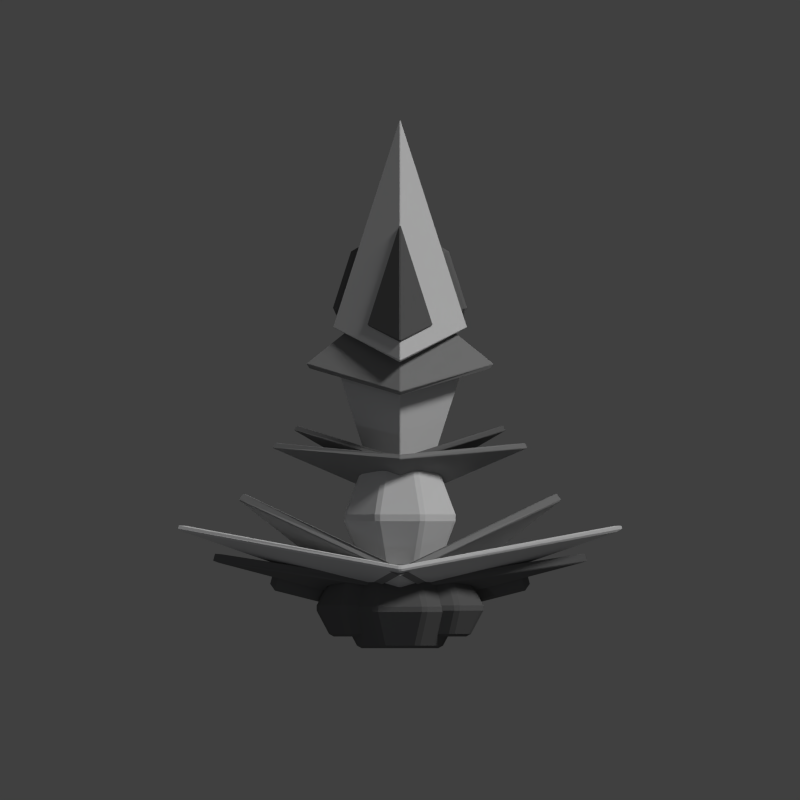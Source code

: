 # Source: kimek_thorn.blend  (saved by Blender 2.69.0; exported with 4.5.12 LTS)
import bpy
from mathutils import Matrix  # noqa: F401  (used for matrix-valued properties, if any)

bpy.ops.wm.read_factory_settings(use_empty=True)
scene = bpy.context.scene
scene.name = 'Scene'

# ---- collections
col_collection_1 = bpy.data.collections.new('Collection 1'); scene.collection.children.link(col_collection_1)

# ---- materials (node trees are filled in below, after node groups)
mat_material_003 = bpy.data.materials.new('Material.003')
mat_material_003.alpha_threshold = 0.0
mat_material_003.use_transparent_shadow = False
mat_material_003.diffuse_color = (0.1789, 0.1789, 0.1789, 1.0)
mat_material_003.roughness = 0.5
mat_material_003.specular_intensity = 0.25
mat_material_003.line_color = (0.0, 0.0, 0.0, 1.0)
mat_material_002 = bpy.data.materials.new('Material.002')
mat_material_002.alpha_threshold = 0.0
mat_material_002.use_transparent_shadow = False
mat_material_002.diffuse_color = (0.1473, 0.1473, 0.1473, 1.0)
mat_material_002.roughness = 0.5
mat_material_002.specular_intensity = 0.0
mat_material_002.line_color = (0.0, 0.0, 0.0, 1.0)
mat_material_001 = bpy.data.materials.new('Material.001')
mat_material_001.alpha_threshold = 0.0
mat_material_001.use_transparent_shadow = False
mat_material_001.diffuse_color = (0.2957, 0.2957, 0.2957, 1.0)
mat_material_001.roughness = 0.5
mat_material_001.specular_intensity = 0.3043
mat_material_001.line_color = (0.0, 0.0, 0.0, 1.0)
mat_material = bpy.data.materials.new('Material')
mat_material.alpha_threshold = 0.0
mat_material.use_transparent_shadow = False
mat_material.roughness = 0.5
mat_material.specular_intensity = 0.337
mat_material.line_color = (0.0, 0.0, 0.0, 1.0)

# ---- material node trees

# ---- world
world_world = bpy.data.worlds.new('World'); scene.world = world_world
world_world.color = (0.05088, 0.05088, 0.05088)
world_world.use_sun_shadow = False
world_world.sun_shadow_jitter_overblur = 0.0
world_world.cycles.sampling_method = 'MANUAL'
world_world.cycles.sample_map_resolution = 256

# ---- cameras
cam_camera = bpy.data.cameras.new('Camera')
cam_camera.type = 'ORTHO'
cam_camera.clip_end = 100.0
cam_camera.lens = 35.0
cam_camera.sensor_width = 32.0
cam_camera.sensor_height = 18.0
cam_camera.ortho_scale = 13.0
cam_camera.dof.focus_distance = 0.0
cam_camera.dof.aperture_fstop = 128.0

# ---- lights
light_point_001 = bpy.data.lights.new('Point.001', 'POINT')
light_point_001.color = (0.8206, 0.8745, 1.0)
light_point_001.transmission_factor = 0.0
light_point_001.energy = 30.0
light_point_001.shadow_buffer_clip_start = 0.5
light_point_001.shadow_soft_size = 0.1
light_point_001.shadow_maximum_resolution = 0.006
light_point_001.use_absolute_resolution = True
light_point_001.cycles.use_multiple_importance_sampling = False
light_point = bpy.data.lights.new('Point', 'POINT')
light_point.color = (0.8206, 0.8745, 1.0)
light_point.transmission_factor = 0.0
light_point.energy = 20.0
light_point.shadow_buffer_clip_start = 0.5
light_point.shadow_soft_size = 0.1
light_point.shadow_maximum_resolution = 0.006
light_point.use_absolute_resolution = True
light_point.cycles.use_multiple_importance_sampling = False
light_sun = bpy.data.lights.new('Sun', 'SUN')
light_sun.transmission_factor = 0.0
light_sun.angle = 0.1993
light_sun.energy = 1.5
light_sun.shadow_buffer_clip_start = 0.5
light_sun.shadow_soft_size = 0.1
light_sun.shadow_cascade_max_distance = 1000.0
light_sun.cycles.use_multiple_importance_sampling = False

# ---- meshes
me_cube_009 = bpy.data.meshes.new('Cube.009')
me_cube_009.from_pydata([(-0.9779, -0.247, -0.5491), (-2.103, 0.03886, -0.5523), (-2.007, 0.4152, -0.3448), (-0.8829, 0.1294, -0.3416), (-1.019, -0.4041, -0.2455), (-2.143, -0.1183, -0.2487), (-2.048, 0.2581, -0.04119), (-0.9237, -0.02775, -0.03798)], [], [(4, 5, 1, 0), (5, 6, 2, 1), (6, 7, 3, 2), (7, 4, 0, 3), (0, 1, 2, 3), (7, 6, 5, 4)])
me_cube_009.materials.append(mat_material_003)
me_cube_009.use_remesh_preserve_volume = False
me_cube_009.use_remesh_preserve_attributes = False
me_cube_009.use_mirror_vertex_groups = False
me_cube_009.update()
me_cube = bpy.data.meshes.new('Cube')
me_cube.from_pydata([(-1.011, 1.368, -0.5491), (-0.6556, 2.473, -0.5523), (-0.2859, 2.355, -0.3448), (-0.6414, 1.25, -0.3416), (-1.165, 1.419, -0.2455), (-0.8098, 2.524, -0.2487), (-0.4402, 2.405, -0.04119), (-0.7957, 1.301, -0.03798)], [], [(4, 5, 1, 0), (5, 6, 2, 1), (6, 7, 3, 2), (7, 4, 0, 3), (0, 1, 2, 3), (7, 6, 5, 4)])
me_cube.materials.append(mat_material_003)
me_cube.use_remesh_preserve_volume = False
me_cube.use_remesh_preserve_attributes = False
me_cube.use_mirror_vertex_groups = False
me_cube.update()
me_cylinder_002 = bpy.data.meshes.new('Cylinder.002')
me_cylinder_002.from_pydata([(-0.3907, 0.5133, 0.4528), (-0.3907, -0.467, 0.4528), (-0.1254, 0.5133, 0.1876), (-0.1254, -0.467, 0.1876), (-0.1254, 0.5133, -0.1876), (-0.1254, -0.467, -0.1876), (-0.3907, 0.5133, -0.4528), (-0.3907, -0.467, -0.4528), (-0.7658, 0.5133, -0.4528), (-0.7658, -0.467, -0.4528), (-1.031, 0.5133, -0.1876), (-1.031, -0.467, -0.1876), (-1.031, 0.5133, 0.1876), (-1.031, -0.467, 0.1876), (-0.7658, 0.5133, 0.4528), (-0.7658, -0.467, 0.4528), (-0.2975, 0.02313, 0.6778), (0.09956, 0.02313, 0.2808), (0.09956, 0.02313, -0.2808), (-0.2975, 0.02313, -0.6778), (-0.859, 0.02313, -0.6778), (-1.256, 0.02313, -0.2808), (-1.256, 0.02313, 0.2808), (-0.859, 0.02313, 0.6778)], [], [(16, 1, 3, 17), (17, 3, 5, 18), (18, 5, 7, 19), (19, 7, 9, 20), (20, 9, 11, 21), (21, 11, 13, 22), (3, 1, 15, 13, 11, 9, 7, 5), (23, 15, 1, 16), (22, 13, 15, 23), (0, 2, 4, 6, 8, 10, 12, 14), (0, 16, 17, 2), (2, 17, 18, 4), (4, 18, 19, 6), (6, 19, 20, 8), (8, 20, 21, 10), (10, 21, 22, 12), (14, 23, 16, 0), (12, 22, 23, 14)])
me_cylinder_002.materials.append(mat_material_002)
me_cylinder_002.use_remesh_preserve_volume = False
me_cylinder_002.use_remesh_preserve_attributes = False
me_cylinder_002.use_mirror_vertex_groups = False
me_cylinder_002.update()
me_cylinder_001 = bpy.data.meshes.new('Cylinder.001')
me_cylinder_001.from_pydata([(0.2557, 0.6681, 0.6172), (0.2557, -0.6681, 0.6172), (0.6172, 0.6681, 0.2557), (0.6172, -0.6681, 0.2557), (0.6172, 0.6681, -0.2557), (0.6172, -0.6681, -0.2557), (0.2557, 0.6681, -0.6172), (0.2557, -0.6681, -0.6172), (-0.2557, 0.6681, -0.6172), (-0.2557, -0.6681, -0.6172), (-0.6172, 0.6681, -0.2557), (-0.6172, -0.6681, -0.2557), (-0.6172, 0.6681, 0.2557), (-0.6172, -0.6681, 0.2557), (-0.2557, 0.6681, 0.6172), (-0.2557, -0.6681, 0.6172), (0.3827, 1.192e-07, 0.9239), (0.9239, 0.0, 0.3827), (0.9239, 0.0, -0.3827), (0.3827, -1.192e-07, -0.9239), (-0.3827, -1.192e-07, -0.9239), (-0.9239, 0.0, -0.3827), (-0.9239, 0.0, 0.3827), (-0.3827, 5.96e-08, 0.9239)], [], [(16, 1, 3, 17), (17, 3, 5, 18), (18, 5, 7, 19), (19, 7, 9, 20), (20, 9, 11, 21), (21, 11, 13, 22), (3, 1, 15, 13, 11, 9, 7, 5), (23, 15, 1, 16), (22, 13, 15, 23), (0, 2, 4, 6, 8, 10, 12, 14), (0, 16, 17, 2), (2, 17, 18, 4), (4, 18, 19, 6), (6, 19, 20, 8), (8, 20, 21, 10), (10, 21, 22, 12), (14, 23, 16, 0), (12, 22, 23, 14)])
me_cylinder_001.materials.append(mat_material_002)
me_cylinder_001.use_remesh_preserve_volume = False
me_cylinder_001.use_remesh_preserve_attributes = False
me_cylinder_001.use_mirror_vertex_groups = False
me_cylinder_001.update()
me_cube_008 = bpy.data.meshes.new('Cube.008')
me_cube_008.from_pydata([(-2.054, 0.139, 0.0), (-3.711e-08, 0.6808, 0.0), (1.602e-07, 0.4609, 0.4571)], [], [(0, 1, 2)])
me_cube_008.materials.append(mat_material_003)
me_cube_008.use_remesh_preserve_volume = False
me_cube_008.use_remesh_preserve_attributes = False
me_cube_008.use_mirror_vertex_groups = False
me_cube_008.update()
me_cube_007 = bpy.data.meshes.new('Cube.007')
me_cube_007.from_pydata([(-1.734, -0.1365, 0.0), (-0.3649, 0.934, 0.0), (1.951e-07, 0.6918, 0.9267)], [], [(0, 1, 2)])
me_cube_007.materials.append(mat_material_001)
me_cube_007.use_remesh_preserve_volume = False
me_cube_007.use_remesh_preserve_attributes = False
me_cube_007.use_mirror_vertex_groups = False
me_cube_007.update()
me_cube_006 = bpy.data.meshes.new('Cube.006')
me_cube_006.from_pydata([(-2.456, 0.004951, 0.0), (-1.012e-08, 0.8595, 0.0), (1.602e-07, 0.4609, 1.0)], [], [(0, 1, 2)])
me_cube_006.materials.append(mat_material)
me_cube_006.use_remesh_preserve_volume = False
me_cube_006.use_remesh_preserve_attributes = False
me_cube_006.use_mirror_vertex_groups = False
me_cube_006.update()
me_cube_005 = bpy.data.meshes.new('Cube.005')
me_cube_005.from_pydata([(-1.678, -0.2422, 0.0), (-2.642e-08, 0.7516, 0.0), (1.338e-07, 0.2859, 0.7469)], [], [(0, 1, 2)])
me_cube_005.materials.append(mat_material_003)
me_cube_005.use_remesh_preserve_volume = False
me_cube_005.use_remesh_preserve_attributes = False
me_cube_005.use_mirror_vertex_groups = False
me_cube_005.update()
me_cube_004 = bpy.data.meshes.new('Cube.004')
me_cube_004.from_pydata([(-2.039, 0.04219, 0.0), (0.0, 0.9266, 0.0), (1.255e-07, 0.2313, 1.0)], [], [(0, 1, 2)])
me_cube_004.materials.append(mat_material_001)
me_cube_004.use_remesh_preserve_volume = False
me_cube_004.use_remesh_preserve_attributes = False
me_cube_004.use_mirror_vertex_groups = False
me_cube_004.update()
me_cube_003 = bpy.data.meshes.new('Cube.003')
me_cube_003.from_pydata([(-1.0, -0.1, 0.0), (0.0, 3.005, 0.0), (1.09e-07, 0.1219, 0.6512)], [], [(0, 1, 2)])
me_cube_003.materials.append(mat_material)
me_cube_003.use_remesh_preserve_volume = False
me_cube_003.use_remesh_preserve_attributes = False
me_cube_003.use_mirror_vertex_groups = False
me_cube_003.update()
me_cube_002 = bpy.data.meshes.new('Cube.002')
me_cube_002.from_pydata([(-1.0, -0.1, 0.0), (0.0, 3.005, 0.0), (0.0, -0.6, 1.0)], [], [(0, 1, 2)])
me_cube_002.materials.append(mat_material_002)
me_cube_002.use_remesh_preserve_volume = False
me_cube_002.use_remesh_preserve_attributes = False
me_cube_002.use_mirror_vertex_groups = False
me_cube_002.update()
me_cylinder = bpy.data.meshes.new('Cylinder')
me_cylinder.from_pydata([(0.2557, 0.6681, 0.6172), (0.2557, -0.6681, 0.6172), (0.6172, 0.6681, 0.2557), (0.6172, -0.6681, 0.2557), (0.6172, 0.6681, -0.2557), (0.6172, -0.6681, -0.2557), (0.2557, 0.6681, -0.6172), (0.2557, -0.6681, -0.6172), (-0.2557, 0.6681, -0.6172), (-0.2557, -0.6681, -0.6172), (-0.6172, 0.6681, -0.2557), (-0.6172, -0.6681, -0.2557), (-0.6172, 0.6681, 0.2557), (-0.6172, -0.6681, 0.2557), (-0.2557, 0.6681, 0.6172), (-0.2557, -0.6681, 0.6172), (0.3827, 1.192e-07, 0.9239), (0.9239, 0.0, 0.3827), (0.9239, 0.0, -0.3827), (0.3827, -1.192e-07, -0.9239), (-0.3827, -1.192e-07, -0.9239), (-0.9239, 0.0, -0.3827), (-0.9239, 0.0, 0.3827), (-0.3827, 5.96e-08, 0.9239)], [], [(16, 1, 3, 17), (17, 3, 5, 18), (18, 5, 7, 19), (19, 7, 9, 20), (20, 9, 11, 21), (21, 11, 13, 22), (3, 1, 15, 13, 11, 9, 7, 5), (23, 15, 1, 16), (22, 13, 15, 23), (0, 2, 4, 6, 8, 10, 12, 14), (0, 16, 17, 2), (2, 17, 18, 4), (4, 18, 19, 6), (6, 19, 20, 8), (8, 20, 21, 10), (10, 21, 22, 12), (14, 23, 16, 0), (12, 22, 23, 14)])
me_cylinder.materials.append(mat_material)
me_cylinder.use_remesh_preserve_volume = False
me_cylinder.use_remesh_preserve_attributes = False
me_cylinder.use_mirror_vertex_groups = False
me_cylinder.update()
me_cube_000 = bpy.data.meshes.new('Cube.000')
me_cube_000.from_pydata([(-1.47, -0.1984, 0.0), (0.0, 0.9266, 0.0), (0.0, -0.6, 1.0)], [], [(0, 1, 2)])
me_cube_000.materials.append(mat_material_001)
me_cube_000.use_remesh_preserve_volume = False
me_cube_000.use_remesh_preserve_attributes = False
me_cube_000.use_mirror_vertex_groups = False
me_cube_000.update()
me_cube_001 = bpy.data.meshes.new('Cube.001')
me_cube_001.from_pydata([(-1.0, -0.1, 0.0), (0.0, 3.005, 0.0), (0.0, -0.6, 1.0)], [], [(0, 1, 2)])
me_cube_001.materials.append(mat_material)
me_cube_001.use_remesh_preserve_volume = False
me_cube_001.use_remesh_preserve_attributes = False
me_cube_001.use_mirror_vertex_groups = False
me_cube_001.update()

# ---- objects
ob_point_001 = bpy.data.objects.new('Point.001', light_point_001)
ob_point = bpy.data.objects.new('Point', light_point)
ob_cube_010 = bpy.data.objects.new('Cube.010', me_cube_009)
ob_cube_009 = bpy.data.objects.new('Cube.009', me_cube)
ob_cylinder_002 = bpy.data.objects.new('Cylinder.002', me_cylinder_002)
ob_cylinder_001 = bpy.data.objects.new('Cylinder.001', me_cylinder_001)
ob_cube_008 = bpy.data.objects.new('Cube.008', me_cube_008)
ob_cube_007 = bpy.data.objects.new('Cube.007', me_cube_007)
ob_cube_006 = bpy.data.objects.new('Cube.006', me_cube_006)
ob_cube_005 = bpy.data.objects.new('Cube.005', me_cube_005)
ob_cube_004 = bpy.data.objects.new('Cube.004', me_cube_004)
ob_cube_003 = bpy.data.objects.new('Cube.003', me_cube_003)
ob_cube_002 = bpy.data.objects.new('Cube.002', me_cube_002)
ob_cylinder = bpy.data.objects.new('Cylinder', me_cylinder)
ob_cube_001 = bpy.data.objects.new('Cube.001', me_cube_000)
ob_sun = bpy.data.objects.new('Sun', light_sun)
ob_cube = bpy.data.objects.new('Cube', me_cube_001)
ob_camera = bpy.data.objects.new('Camera', cam_camera)

# ---- transforms, parenting, visibility, modifiers, constraints
ob_point_001.location = (-1.761, -5.134, 7.031)
ob_point_001.lineart.crease_threshold = 0.0
ob_point.location = (-7.681, 3.688, 7.031)
ob_point.lineart.crease_threshold = 0.0
ob_cube_010.location = (0.0, -3.0, 0.0)
ob_cube_010.lineart.crease_threshold = 0.0
_m = ob_cube_010.modifiers.new('Mirror', 'MIRROR')
_m = ob_cube_010.modifiers.new('Bevel', 'BEVEL')
_m.limit_method = 'NONE'
_m.spread = 0.0
ob_cube_009.location = (0.0, 0.0, 0.0)
ob_cube_009.lineart.crease_threshold = 0.0
_m = ob_cube_009.modifiers.new('Mirror', 'MIRROR')
_m = ob_cube_009.modifiers.new('Bevel', 'BEVEL')
_m.limit_method = 'NONE'
_m.spread = 0.0
ob_cylinder_002.location = (0.0, -3.402, 0.0)
ob_cylinder_002.scale = (1.097, 0.9459, 1.097)
ob_cylinder_002.lineart.crease_threshold = 0.0
_m = ob_cylinder_002.modifiers.new('Bevel', 'BEVEL')
_m.width = 0.05
_m.width_pct = 0.05
_m.limit_method = 'NONE'
_m.spread = 0.0
_m = ob_cylinder_002.modifiers.new('Mirror', 'MIRROR')
ob_cylinder_001.location = (0.0, -3.402, 0.0)
ob_cylinder_001.scale = (1.097, 0.9459, 1.097)
ob_cylinder_001.lineart.crease_threshold = 0.0
_m = ob_cylinder_001.modifiers.new('Bevel', 'BEVEL')
_m.width = 0.05
_m.width_pct = 0.05
_m.limit_method = 'NONE'
_m.spread = 0.0
ob_cube_008.location = (0.0, -2.278, 0.0)
ob_cube_008.rotation_euler = (0.0, -0.0, -3.142)
ob_cube_008.scale = (1.469, 1.469, 1.469)
ob_cube_008.lineart.crease_threshold = 0.0
_m = ob_cube_008.modifiers.new('Mirror', 'MIRROR')
_m = ob_cube_008.modifiers.new('Mirror.001', 'MIRROR')
_m.use_axis = (False, False, True)
_m = ob_cube_008.modifiers.new('Solidify', 'SOLIDIFY')
_m.thickness = 0.1
_m.nonmanifold_thickness_mode = 'FIXED'
_m.nonmanifold_merge_threshold = 0.0003
_m = ob_cube_008.modifiers.new('Bevel', 'BEVEL')
_m.width = 0.01
_m.width_pct = 0.01
_m.limit_method = 'NONE'
_m.spread = 0.0
ob_cube_007.location = (0.0, -1.705, 0.0)
ob_cube_007.rotation_euler = (0.0, -0.0, -3.142)
ob_cube_007.scale = (1.469, 1.469, 1.469)
ob_cube_007.lineart.crease_threshold = 0.0
_m = ob_cube_007.modifiers.new('Mirror', 'MIRROR')
_m = ob_cube_007.modifiers.new('Mirror.001', 'MIRROR')
_m.use_axis = (False, False, True)
_m = ob_cube_007.modifiers.new('Solidify', 'SOLIDIFY')
_m.thickness = 0.1
_m.nonmanifold_thickness_mode = 'FIXED'
_m.nonmanifold_merge_threshold = 0.0003
_m = ob_cube_007.modifiers.new('Bevel', 'BEVEL')
_m.width = 0.01
_m.width_pct = 0.01
_m.limit_method = 'NONE'
_m.spread = 0.0
ob_cube_006.location = (0.0, -2.005, 0.0)
ob_cube_006.rotation_euler = (0.0, -0.0, -3.142)
ob_cube_006.scale = (1.469, 1.469, 1.469)
ob_cube_006.lineart.crease_threshold = 0.0
_m = ob_cube_006.modifiers.new('Mirror', 'MIRROR')
_m = ob_cube_006.modifiers.new('Mirror.001', 'MIRROR')
_m.use_axis = (False, False, True)
_m = ob_cube_006.modifiers.new('Solidify', 'SOLIDIFY')
_m.thickness = 0.07
_m.nonmanifold_thickness_mode = 'FIXED'
_m.nonmanifold_merge_threshold = 0.0003
_m = ob_cube_006.modifiers.new('Bevel', 'BEVEL')
_m.width = 0.017
_m.width_pct = 0.017
_m.limit_method = 'NONE'
_m.spread = 0.0
ob_cube_005.location = (0.0, -0.6484, 0.0)
ob_cube_005.rotation_euler = (0.0, -0.0, -3.142)
ob_cube_005.lineart.crease_threshold = 0.0
_m = ob_cube_005.modifiers.new('Mirror', 'MIRROR')
_m = ob_cube_005.modifiers.new('Mirror.001', 'MIRROR')
_m.use_axis = (False, False, True)
_m = ob_cube_005.modifiers.new('Solidify', 'SOLIDIFY')
_m.thickness = 0.1
_m.nonmanifold_thickness_mode = 'FIXED'
_m.nonmanifold_merge_threshold = 0.0003
_m = ob_cube_005.modifiers.new('Bevel', 'BEVEL')
_m.width = 0.01
_m.width_pct = 0.01
_m.limit_method = 'NONE'
_m.spread = 0.0
ob_cube_004.location = (0.0, -0.6484, 0.0)
ob_cube_004.rotation_euler = (0.0, -0.0, -3.142)
ob_cube_004.lineart.crease_threshold = 0.0
_m = ob_cube_004.modifiers.new('Mirror', 'MIRROR')
_m = ob_cube_004.modifiers.new('Mirror.001', 'MIRROR')
_m.use_axis = (False, False, True)
_m = ob_cube_004.modifiers.new('Solidify', 'SOLIDIFY')
_m.thickness = 0.1
_m.nonmanifold_thickness_mode = 'FIXED'
_m.nonmanifold_merge_threshold = 0.0003
_m = ob_cube_004.modifiers.new('Bevel', 'BEVEL')
_m.width = 0.01
_m.width_pct = 0.01
_m.limit_method = 'NONE'
_m.spread = 0.0
ob_cube_003.location = (0.0, 0.6614, 0.0)
ob_cube_003.rotation_euler = (0.0, -0.0, -3.142)
ob_cube_003.scale = (1.0, 1.074, 1.0)
ob_cube_003.lineart.crease_threshold = 0.0
_m = ob_cube_003.modifiers.new('Mirror', 'MIRROR')
_m = ob_cube_003.modifiers.new('Mirror.001', 'MIRROR')
_m.use_axis = (False, False, True)
_m = ob_cube_003.modifiers.new('Solidify', 'SOLIDIFY')
_m.thickness = 0.1
_m.nonmanifold_thickness_mode = 'FIXED'
_m.nonmanifold_merge_threshold = 0.0003
_m = ob_cube_003.modifiers.new('Bevel', 'BEVEL')
_m.width = 0.01
_m.width_pct = 0.01
_m.limit_method = 'NONE'
_m.spread = 0.0
ob_cube_002.location = (0.0, 1.255, 0.5125)
ob_cube_002.scale = (0.4967, 0.5334, 0.4967)
ob_cube_002.lineart.crease_threshold = 0.0
_m = ob_cube_002.modifiers.new('Mirror', 'MIRROR')
_m = ob_cube_002.modifiers.new('Mirror.001', 'MIRROR')
_m.use_axis = (False, False, True)
_m = ob_cube_002.modifiers.new('Solidify', 'SOLIDIFY')
_m.thickness = 0.1
_m.nonmanifold_thickness_mode = 'FIXED'
_m.nonmanifold_merge_threshold = 0.0003
_m = ob_cube_002.modifiers.new('Bevel', 'BEVEL')
_m.limit_method = 'NONE'
_m.spread = 0.0
ob_cylinder.location = (0.0, -1.914, 0.0)
ob_cylinder.scale = (1.0, 1.215, 1.0)
ob_cylinder.lineart.crease_threshold = 0.0
_m = ob_cylinder.modifiers.new('Bevel', 'BEVEL')
_m.width = 0.05
_m.width_pct = 0.05
_m.limit_method = 'NONE'
_m.spread = 0.0
ob_cube_001.location = (0.0, 0.7184, 0.0)
ob_cube_001.scale = (1.0, 1.074, 1.0)
ob_cube_001.lineart.crease_threshold = 0.0
_m = ob_cube_001.modifiers.new('Mirror', 'MIRROR')
_m = ob_cube_001.modifiers.new('Mirror.001', 'MIRROR')
_m.use_axis = (False, False, True)
_m = ob_cube_001.modifiers.new('Solidify', 'SOLIDIFY')
_m.thickness = 0.1
_m.nonmanifold_thickness_mode = 'FIXED'
_m.nonmanifold_merge_threshold = 0.0003
_m = ob_cube_001.modifiers.new('Bevel', 'BEVEL')
_m.width = 0.01
_m.width_pct = 0.01
_m.limit_method = 'NONE'
_m.spread = 0.0
ob_sun.location = (15.0, 14.07, 18.0)
ob_sun.rotation_euler = (2.079e-08, 1.134, 0.8727)
ob_sun.lineart.crease_threshold = 0.0
ob_cube.location = (0.0, 1.255, 0.0)
ob_cube.scale = (1.0, 1.074, 1.0)
ob_cube.lineart.crease_threshold = 0.0
_m = ob_cube.modifiers.new('Mirror', 'MIRROR')
_m = ob_cube.modifiers.new('Mirror.001', 'MIRROR')
_m.use_axis = (False, False, True)
_m = ob_cube.modifiers.new('Solidify', 'SOLIDIFY')
_m.thickness = 0.1
_m.nonmanifold_thickness_mode = 'FIXED'
_m.nonmanifold_merge_threshold = 0.0003
_m = ob_cube.modifiers.new('Bevel', 'BEVEL')
_m.width = 0.01
_m.width_pct = 0.01
_m.limit_method = 'NONE'
_m.spread = 0.0
ob_camera.location = (0.0, 0.0, 30.0)
ob_camera.lock_rotations_4d = False
ob_camera.empty_display_type = 'ARROWS'
ob_camera.color = (0.0, 0.0, 0.0, 0.0)
ob_camera.hide_viewport = True
ob_camera.display_type = 'WIRE'
ob_camera.lineart.crease_threshold = 0.0

# ---- collection membership
col_collection_1.objects.link(ob_point_001)
col_collection_1.objects.link(ob_point)
col_collection_1.objects.link(ob_cube_010)
col_collection_1.objects.link(ob_cube_009)
col_collection_1.objects.link(ob_cylinder_002)
col_collection_1.objects.link(ob_cylinder_001)
col_collection_1.objects.link(ob_cube_008)
col_collection_1.objects.link(ob_cube_007)
col_collection_1.objects.link(ob_cube_006)
col_collection_1.objects.link(ob_cube_005)
col_collection_1.objects.link(ob_cube_004)
col_collection_1.objects.link(ob_cube_003)
col_collection_1.objects.link(ob_cube_002)
col_collection_1.objects.link(ob_cylinder)
col_collection_1.objects.link(ob_cube_001)
col_collection_1.objects.link(ob_sun)
col_collection_1.objects.link(ob_cube)
col_collection_1.objects.link(ob_camera)

# ---- scene / render settings (as saved in the file)
scene.camera = ob_camera
scene.frame_start = 1; scene.frame_end = 250; scene.frame_set(1)
scene.render.engine = 'BLENDER_EEVEE_NEXT'
scene.render.image_settings.compression = 90
scene.render.resolution_x = 1600
scene.render.resolution_y = 1600
scene.render.resolution_percentage = 50
scene.render.dither_intensity = 0.0
scene.render.film_transparent = True
scene.cycles.use_denoising = False
scene.cycles.samples = 10
scene.cycles.sampling_pattern = 'TABULATED_SOBOL'
scene.cycles.light_sampling_threshold = 0.0
scene.cycles.use_adaptive_sampling = False
scene.cycles.use_light_tree = False
scene.cycles.blur_glossy = 0.0
scene.cycles.volume_bounces = 1
scene.cycles.pixel_filter_type = 'GAUSSIAN'
scene.cycles.sample_clamp_indirect = 0.0
scene.view_settings.view_transform = 'Standard'
bpy.context.view_layer.update()

